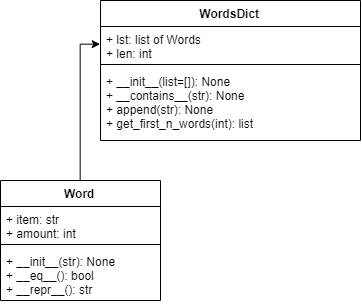

The diagram above was exported from draw.io. Its source (the exported page's mxGraphModel, read from the mxfile embedded in the PNG):
<mxGraphModel dx="402" dy="818" grid="1" gridSize="10" guides="1" tooltips="1" connect="1" arrows="1" fold="1" page="1" pageScale="1" pageWidth="827" pageHeight="1169" math="0" shadow="0">
  <root>
    <mxCell id="0" />
    <mxCell id="1" parent="0" />
    <mxCell id="o-NWjBgxcZJAkilKTiub-1" value="WordsDict" style="swimlane;fontStyle=1;align=center;verticalAlign=top;childLayout=stackLayout;horizontal=1;startSize=26;horizontalStack=0;resizeParent=1;resizeParentMax=0;resizeLast=0;collapsible=1;marginBottom=0;" vertex="1" parent="1">
      <mxGeometry x="310" y="40" width="260" height="140" as="geometry" />
    </mxCell>
    <mxCell id="o-NWjBgxcZJAkilKTiub-2" value="+ lst: list of Words&#10;+ len: int&#10;" style="text;strokeColor=none;fillColor=none;align=left;verticalAlign=top;spacingLeft=4;spacingRight=4;overflow=hidden;rotatable=0;points=[[0,0.5],[1,0.5]];portConstraint=eastwest;" vertex="1" parent="o-NWjBgxcZJAkilKTiub-1">
      <mxGeometry y="26" width="260" height="34" as="geometry" />
    </mxCell>
    <mxCell id="o-NWjBgxcZJAkilKTiub-3" value="" style="line;strokeWidth=1;fillColor=none;align=left;verticalAlign=middle;spacingTop=-1;spacingLeft=3;spacingRight=3;rotatable=0;labelPosition=right;points=[];portConstraint=eastwest;" vertex="1" parent="o-NWjBgxcZJAkilKTiub-1">
      <mxGeometry y="60" width="260" height="8" as="geometry" />
    </mxCell>
    <mxCell id="o-NWjBgxcZJAkilKTiub-4" value="+ __init__(list=[]): None&#10;+ __contains__(str): None&#10;+ append(str): None&#10;+ get_first_n_words(int): list&#10;" style="text;strokeColor=none;fillColor=none;align=left;verticalAlign=top;spacingLeft=4;spacingRight=4;overflow=hidden;rotatable=0;points=[[0,0.5],[1,0.5]];portConstraint=eastwest;" vertex="1" parent="o-NWjBgxcZJAkilKTiub-1">
      <mxGeometry y="68" width="260" height="72" as="geometry" />
    </mxCell>
    <mxCell id="o-NWjBgxcZJAkilKTiub-10" style="edgeStyle=orthogonalEdgeStyle;rounded=0;orthogonalLoop=1;jettySize=auto;html=1;entryX=0;entryY=0.5;entryDx=0;entryDy=0;" edge="1" parent="1" source="o-NWjBgxcZJAkilKTiub-5" target="o-NWjBgxcZJAkilKTiub-2">
      <mxGeometry relative="1" as="geometry" />
    </mxCell>
    <mxCell id="o-NWjBgxcZJAkilKTiub-5" value="Word" style="swimlane;fontStyle=1;align=center;verticalAlign=top;childLayout=stackLayout;horizontal=1;startSize=26;horizontalStack=0;resizeParent=1;resizeParentMax=0;resizeLast=0;collapsible=1;marginBottom=0;" vertex="1" parent="1">
      <mxGeometry x="210" y="220" width="160" height="120" as="geometry" />
    </mxCell>
    <mxCell id="o-NWjBgxcZJAkilKTiub-6" value="+ item: str&#10;+ amount: int&#10;" style="text;strokeColor=none;fillColor=none;align=left;verticalAlign=top;spacingLeft=4;spacingRight=4;overflow=hidden;rotatable=0;points=[[0,0.5],[1,0.5]];portConstraint=eastwest;" vertex="1" parent="o-NWjBgxcZJAkilKTiub-5">
      <mxGeometry y="26" width="160" height="34" as="geometry" />
    </mxCell>
    <mxCell id="o-NWjBgxcZJAkilKTiub-7" value="" style="line;strokeWidth=1;fillColor=none;align=left;verticalAlign=middle;spacingTop=-1;spacingLeft=3;spacingRight=3;rotatable=0;labelPosition=right;points=[];portConstraint=eastwest;" vertex="1" parent="o-NWjBgxcZJAkilKTiub-5">
      <mxGeometry y="60" width="160" height="8" as="geometry" />
    </mxCell>
    <mxCell id="o-NWjBgxcZJAkilKTiub-8" value="+ __init__(str): None&#10;+ __eq__(): bool&#10;+ __repr__(): str" style="text;strokeColor=none;fillColor=none;align=left;verticalAlign=top;spacingLeft=4;spacingRight=4;overflow=hidden;rotatable=0;points=[[0,0.5],[1,0.5]];portConstraint=eastwest;" vertex="1" parent="o-NWjBgxcZJAkilKTiub-5">
      <mxGeometry y="68" width="160" height="52" as="geometry" />
    </mxCell>
  </root>
</mxGraphModel>